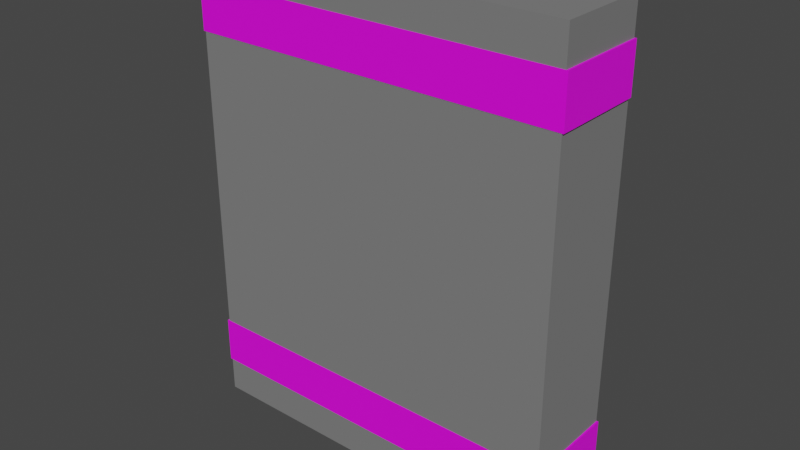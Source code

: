 # Source: door.blend  (saved by Blender 2.83.18; exported with 4.5.12 LTS)
import bpy
from mathutils import Matrix  # noqa: F401  (used for matrix-valued properties, if any)

bpy.ops.wm.read_factory_settings(use_empty=True)
scene = bpy.context.scene
scene.name = 'Scene'

# ---- collections
col_collection = bpy.data.collections.new('Collection'); scene.collection.children.link(col_collection)

# ---- images (referenced by path relative to the original .blend; pixels are not part of the script)
import os
ASSET_DIR = os.environ.get("B2B_ASSET_DIR", "")  # directory of the original .blend (textures are referenced by path, not embedded)
HERE = os.path.dirname(os.path.abspath(__file__))  # packed textures are extracted next to this script under _unpacked/

def load_image(name, relpath, width, height, colorspace="sRGB"):
    """Load a texture the original file referenced (path relative to the .blend, or extracted next to this script)."""
    p = next((c for c in (os.path.join(HERE, relpath), os.path.join(ASSET_DIR, relpath)) if relpath and os.path.exists(c)), "")
    if p:
        img = bpy.data.images.load(p, check_existing=True)
        img.name = name
    else:  # same state as the original file: an image datablock whose file is absent (Cycles renders it pink)
        img = bpy.data.images.new(name, width, height)
        img.source = "FILE"
        img.filepath = "//" + (relpath or name)
    img.colorspace_settings.name = colorspace
    return img
img_warning_jpg = load_image('warning.jpg', 'warning.jpg', 1024, 1024, 'sRGB')

# ---- materials (node trees are filled in below, after node groups)
mat_basematerial = bpy.data.materials.new('BaseMaterial')
mat_basematerial.alpha_threshold = 0.0
mat_basematerial.use_transparent_shadow = False
mat_basematerial.diffuse_color = (0.2, 0.2, 0.2, 1.0)
mat_basematerial.line_color = (0.0, 0.0, 0.0, 1.0)
mat_warningmaterial = bpy.data.materials.new('WarningMaterial')
mat_warningmaterial.use_transparent_shadow = False

# ---- material node trees
mat_warningmaterial.use_nodes = True; mat_warningmaterial.node_tree.nodes.clear()
_N = mat_warningmaterial.node_tree.nodes; _L = mat_warningmaterial.node_tree.links
n0 = _N.new('ShaderNodeBsdfPrincipled'); n0.name = 'Principled BSDF'; n0.location = (10, 300)
n0.distribution = 'GGX'
n0.subsurface_method = 'BURLEY'
n0.inputs[3].default_value = 1.45
n0.inputs[27].default_value = (0.0, 0.0, 0.0, 1.0)
n0.inputs[28].default_value = 1.0
n1 = _N.new('ShaderNodeOutputMaterial'); n1.name = 'Material Output'; n1.location = (300, 300)
n2 = _N.new('ShaderNodeTexImage'); n2.name = 'Image Texture'; n2.location = (-280, 280)
n2.image = img_warning_jpg
_L.new(n0.outputs[0], n1.inputs[0])
_L.new(n2.outputs[0], n0.inputs[0])
n1.is_active_output = True

# ---- world
world_world = bpy.data.worlds.new('World'); scene.world = world_world
world_world.use_nodes = True; world_world.node_tree.nodes.clear()
_N = world_world.node_tree.nodes; _L = world_world.node_tree.links
n0 = _N.new('ShaderNodeOutputWorld'); n0.name = 'World Output'; n0.location = (300, 300)
n1 = _N.new('ShaderNodeBackground'); n1.name = 'Background'; n1.location = (10, 300)
n1.inputs[0].default_value = (0.05088, 0.05088, 0.05088, 1.0)
_L.new(n1.outputs[0], n0.inputs[0])
n0.is_active_output = True
world_world.color = (0.05088, 0.05088, 0.05088)
world_world.use_sun_shadow = False
world_world.sun_shadow_jitter_overblur = 0.0

# ---- meshes
me_cube = bpy.data.meshes.new('Cube')
me_cube.from_pydata([(1.0, 1.0, 1.0), (1.0, 1.0, -1.0), (1.0, -1.0, 1.0), (1.0, -1.0, -1.0), (-1.0, 1.0, 1.0), (-1.0, 1.0, -1.0), (-1.0, -1.0, 1.0), (-1.0, -1.0, -1.0)], [], [(0, 4, 6, 2), (3, 2, 6, 7), (7, 6, 4, 5), (5, 1, 3, 7), (1, 0, 2, 3), (5, 4, 0, 1)])
_uv = me_cube.uv_layers.new(name='UVMap')
_uv.uv.foreach_set('vector', [0.625, 0.5, 0.875, 0.5, 0.875, 0.75, 0.625, 0.75, 0.375, 0.75, 0.625, 0.75, 0.625, 1.0, 0.375, 1.0, 0.375, 0.0, 0.625, 0.0, 0.625, 0.25, 0.375, 0.25, 0.125, 0.5, 0.375, 0.5, 0.375, 0.75, 0.125, 0.75, 0.375, 0.5, 0.625, 0.5, 0.625, 0.75, 0.375, 0.75, 0.375, 0.25, 0.625, 0.25, 0.625, 0.5, 0.375, 0.5])
me_cube.materials.append(mat_basematerial)
me_cube.use_remesh_preserve_volume = False
me_cube.use_remesh_preserve_attributes = False
me_cube.use_mirror_vertex_groups = False
me_cube.update()
me_cube_001 = bpy.data.meshes.new('Cube.001')
me_cube_001.from_pydata([(-1.0, -1.0, -1.0), (-1.0, -1.0, 1.0), (-1.0, 1.0, -1.0), (-1.0, 1.0, 1.0), (1.0, -1.0, -1.0), (1.0, -1.0, 1.0), (1.0, 1.0, -1.0), (1.0, 1.0, 1.0)], [], [(0, 1, 3, 2), (2, 3, 7, 6), (6, 7, 5, 4), (4, 5, 1, 0), (2, 6, 4, 0), (7, 3, 1, 5)])
_uv = me_cube_001.uv_layers.new(name='UVMap')
_uv.uv.foreach_set('vector', [0.375, 0.0, 0.625, 0.0, 0.625, 0.25, 0.375, 0.25, 0.375, 0.25, 0.625, 0.25, 0.625, 0.5, 0.375, 0.5, 0.375, 0.5, 0.625, 0.5, 0.625, 0.75, 0.375, 0.75, 0.375, 0.75, 0.625, 0.75, 0.625, 1.0, 0.375, 1.0, 0.125, 0.5, 0.375, 0.5, 0.375, 0.75, 0.125, 0.75, 0.625, 0.5, 0.875, 0.5, 0.875, 0.75, 0.625, 0.75])
me_cube_001.materials.append(mat_warningmaterial)
me_cube_001.use_remesh_fix_poles = True
me_cube_001.use_remesh_preserve_attributes = False
me_cube_001.use_mirror_vertex_groups = False
me_cube_001.update()
me_cube_002 = bpy.data.meshes.new('Cube.002')
me_cube_002.from_pydata([(-1.0, -1.0, -1.0), (-1.0, -1.0, 1.0), (-1.0, 1.0, -1.0), (-1.0, 1.0, 1.0), (1.0, -1.0, -1.0), (1.0, -1.0, 1.0), (1.0, 1.0, -1.0), (1.0, 1.0, 1.0)], [], [(0, 1, 3, 2), (2, 3, 7, 6), (6, 7, 5, 4), (4, 5, 1, 0), (2, 6, 4, 0), (7, 3, 1, 5)])
_uv = me_cube_002.uv_layers.new(name='UVMap')
_uv.uv.foreach_set('vector', [0.375, 0.0, 0.625, 0.0, 0.625, 0.25, 0.375, 0.25, 0.375, 0.25, 0.625, 0.25, 0.625, 0.5, 0.375, 0.5, 0.375, 0.5, 0.625, 0.5, 0.625, 0.75, 0.375, 0.75, 0.375, 0.75, 0.625, 0.75, 0.625, 1.0, 0.375, 1.0, 0.125, 0.5, 0.375, 0.5, 0.375, 0.75, 0.125, 0.75, 0.625, 0.5, 0.875, 0.5, 0.875, 0.75, 0.625, 0.75])
me_cube_002.materials.append(mat_warningmaterial)
me_cube_002.use_remesh_fix_poles = True
me_cube_002.use_remesh_preserve_attributes = False
me_cube_002.use_mirror_vertex_groups = False
me_cube_002.update()

# ---- objects
ob_door = bpy.data.objects.new('Door', me_cube)
ob_doorsocket = bpy.data.objects.new('DoorSocket', None)
ob_warning = bpy.data.objects.new('Warning', me_cube_001)
ob_warnings = bpy.data.objects.new('Warnings', None)
ob_warning_001 = bpy.data.objects.new('Warning.001', me_cube_002)
ob_topsocket = bpy.data.objects.new('TopSocket', None)
ob_bottomsocket = bpy.data.objects.new('BottomSocket', None)

# ---- transforms, parenting, visibility, modifiers, constraints
ob_door.parent = ob_doorsocket
ob_door.location = (0.0, 0.0, 1.0)
ob_door.scale = (0.8, 0.2, 1.0)
ob_door.lock_rotations_4d = False
ob_door.empty_display_type = 'ARROWS'
ob_door.lineart.crease_threshold = 0.0
ob_doorsocket.location = (0.0, 0.0, 0.0)
ob_doorsocket.lineart.crease_threshold = 0.0
ob_warning.parent = ob_warnings
ob_warning.location = (0.0, 0.0, -0.75)
ob_warning.scale = (1.01, 1.01, 0.1)
ob_warning.lineart.crease_threshold = 0.0
ob_warnings.parent = ob_door
ob_warnings.location = (0.0, 0.0, 0.0)
ob_warnings.lineart.crease_threshold = 0.0
ob_warning_001.parent = ob_warnings
ob_warning_001.location = (0.0, 0.0, 0.75)
ob_warning_001.scale = (1.01, 1.01, 0.1)
ob_warning_001.lineart.crease_threshold = 0.0
ob_topsocket.location = (0.0, 0.0, 1.7)
ob_topsocket.lineart.crease_threshold = 0.0
ob_bottomsocket.location = (0.0, 0.0, 0.0)
ob_bottomsocket.lineart.crease_threshold = 0.0

# ---- collection membership
col_collection.objects.link(ob_door)
col_collection.objects.link(ob_doorsocket)
col_collection.objects.link(ob_warning)
col_collection.objects.link(ob_warnings)
col_collection.objects.link(ob_warning_001)
col_collection.objects.link(ob_topsocket)
col_collection.objects.link(ob_bottomsocket)

# ---- scene / render settings (as saved in the file)
scene.frame_start = 1; scene.frame_end = 250; scene.frame_set(1)
scene.render.engine = 'BLENDER_EEVEE_NEXT'
scene.cycles.use_denoising = False
scene.cycles.samples = 128
scene.cycles.sampling_pattern = 'TABULATED_SOBOL'
scene.cycles.use_adaptive_sampling = False
scene.cycles.use_light_tree = False
scene.view_settings.view_transform = 'Filmic'
bpy.context.view_layer.update()

# ---- added for rendering (the .blend has no active camera and no usable light): camera, sun
cam_auto = bpy.data.cameras.new('AutoCamera')
cam_auto.lens = 50.0
cam_auto.sensor_width = 36.0
cam_auto.clip_end = 1000.0
ob_auto_camera = bpy.data.objects.new('AutoCamera', cam_auto)
scene.collection.objects.link(ob_auto_camera)
ob_auto_camera.location = (2.40819, -2.88983, 2.92655)
ob_auto_camera.rotation_euler = (1.09748, -7.21219e-08, 0.694738)
scene.camera = ob_auto_camera
light_auto_sun = bpy.data.lights.new('AutoSun', 'SUN')
light_auto_sun.energy = 3.0
light_auto_sun.angle = 0.0523599
ob_auto_sun = bpy.data.objects.new('AutoSun', light_auto_sun)
scene.collection.objects.link(ob_auto_sun)
ob_auto_sun.rotation_euler = (0.872665, 0.174533, 0.523599)
bpy.context.view_layer.update()
